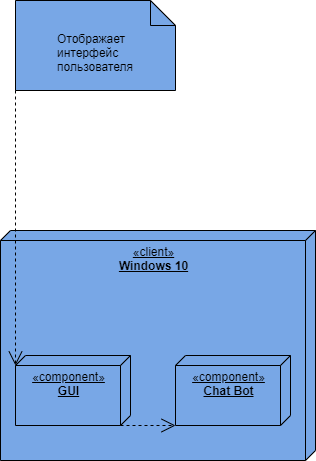

The diagram above was exported from draw.io. Its source (the exported page's mxGraphModel, read from the mxfile embedded in the PNG):
<mxGraphModel dx="1024" dy="632" grid="1" gridSize="10" guides="1" tooltips="1" connect="1" arrows="1" fold="1" page="1" pageScale="1" pageWidth="827" pageHeight="1169" math="0" shadow="0">
  <root>
    <mxCell id="0" />
    <mxCell id="1" parent="0" />
    <mxCell id="2" value="&lt;blockquote style=&quot;margin: 0 0 0 40px ; border: none ; padding: 0px&quot;&gt;&lt;div style=&quot;text-align: justify&quot;&gt;&lt;span&gt;Отображает&lt;/span&gt;&lt;/div&gt;&lt;div style=&quot;text-align: justify&quot;&gt;&lt;span&gt;интерфейс&lt;/span&gt;&lt;/div&gt;&lt;div style=&quot;text-align: justify&quot;&gt;&lt;span&gt;пользователя&lt;/span&gt;&lt;/div&gt;&lt;/blockquote&gt;" style="shape=note2;boundedLbl=1;whiteSpace=wrap;html=1;size=25;verticalAlign=top;align=left;fillColor=#78A7E6;" parent="1" vertex="1">
      <mxGeometry x="115" y="70" width="160" height="90" as="geometry" />
    </mxCell>
    <mxCell id="4" value="«client»&lt;br&gt;&lt;b&gt;Windows 10&lt;/b&gt;" style="verticalAlign=top;align=center;spacingTop=8;spacingLeft=2;spacingRight=12;shape=cube;size=10;direction=south;fontStyle=4;html=1;fillColor=#78A7E6;" parent="1" vertex="1">
      <mxGeometry x="100" y="300" width="315" height="230" as="geometry" />
    </mxCell>
    <mxCell id="5" value="" style="endArrow=open;endSize=12;dashed=1;html=1;entryX=1;entryY=1;entryDx=0;entryDy=0;entryPerimeter=0;exitX=0;exitY=0;exitDx=70;exitDy=10;exitPerimeter=0;" parent="1" source="7" target="8" edge="1">
      <mxGeometry width="160" relative="1" as="geometry">
        <mxPoint x="250" y="440" as="sourcePoint" />
        <mxPoint x="299" y="472.5" as="targetPoint" />
      </mxGeometry>
    </mxCell>
    <mxCell id="6" value="" style="endArrow=open;endSize=12;dashed=1;html=1;entryX=0;entryY=0;entryDx=10;entryDy=115;exitX=0;exitY=1;exitDx=0;exitDy=0;exitPerimeter=0;entryPerimeter=0;" parent="1" source="2" target="7" edge="1">
      <mxGeometry width="160" relative="1" as="geometry">
        <mxPoint x="459.16999999999996" y="360" as="sourcePoint" />
        <mxPoint x="490" y="220" as="targetPoint" />
      </mxGeometry>
    </mxCell>
    <mxCell id="7" value="«component»&lt;br&gt;&lt;b&gt;GUI&lt;/b&gt;" style="verticalAlign=top;align=center;spacingTop=8;spacingLeft=2;spacingRight=12;shape=cube;size=10;direction=south;fontStyle=4;html=1;fillColor=#78A7E6;" parent="1" vertex="1">
      <mxGeometry x="115" y="425" width="115" height="70" as="geometry" />
    </mxCell>
    <mxCell id="8" value="«component»&lt;br&gt;&lt;b&gt;Chat Bot&lt;/b&gt;" style="verticalAlign=top;align=center;spacingTop=8;spacingLeft=2;spacingRight=12;shape=cube;size=10;direction=south;fontStyle=4;html=1;fillColor=#78A7E6;" parent="1" vertex="1">
      <mxGeometry x="275" y="425" width="115" height="70" as="geometry" />
    </mxCell>
  </root>
</mxGraphModel>